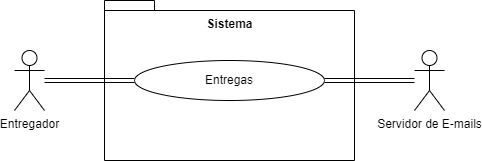

The diagram above was exported from draw.io. Its source (the exported page's mxGraphModel, read from the mxfile embedded in the PNG):
<mxGraphModel dx="322" dy="762" grid="1" gridSize="10" guides="1" tooltips="1" connect="1" arrows="1" fold="1" page="1" pageScale="1" pageWidth="1100" pageHeight="850" background="none" math="0" shadow="0">
  <root>
    <mxCell id="0" />
    <mxCell id="1" parent="0" />
    <mxCell id="2" value="Sistema" style="shape=folder;fontStyle=1;spacingTop=10;tabWidth=50;tabHeight=10;tabPosition=left;html=1;verticalAlign=top;" vertex="1" parent="1">
      <mxGeometry x="1330" y="200" width="250" height="160" as="geometry" />
    </mxCell>
    <mxCell id="3" style="edgeStyle=orthogonalEdgeStyle;rounded=0;orthogonalLoop=1;jettySize=auto;html=1;entryX=0;entryY=0.5;entryDx=0;entryDy=0;shape=link;strokeColor=default;" edge="1" source="4" target="5" parent="1">
      <mxGeometry relative="1" as="geometry" />
    </mxCell>
    <mxCell id="4" value="Entregador" style="shape=umlActor;verticalLabelPosition=bottom;verticalAlign=top;html=1;" vertex="1" parent="1">
      <mxGeometry x="1240" y="250" width="30" height="60" as="geometry" />
    </mxCell>
    <mxCell id="5" value="Entregas" style="ellipse;whiteSpace=wrap;html=1;" vertex="1" parent="1">
      <mxGeometry x="1360" y="260" width="190" height="40" as="geometry" />
    </mxCell>
    <mxCell id="6" style="edgeStyle=orthogonalEdgeStyle;rounded=0;orthogonalLoop=1;jettySize=auto;html=1;strokeColor=default;shape=link;" edge="1" source="7" target="5" parent="1">
      <mxGeometry relative="1" as="geometry" />
    </mxCell>
    <mxCell id="7" value="Servidor de E-mails" style="shape=umlActor;verticalLabelPosition=bottom;verticalAlign=top;html=1;" vertex="1" parent="1">
      <mxGeometry x="1640" y="250" width="30" height="60" as="geometry" />
    </mxCell>
  </root>
</mxGraphModel>